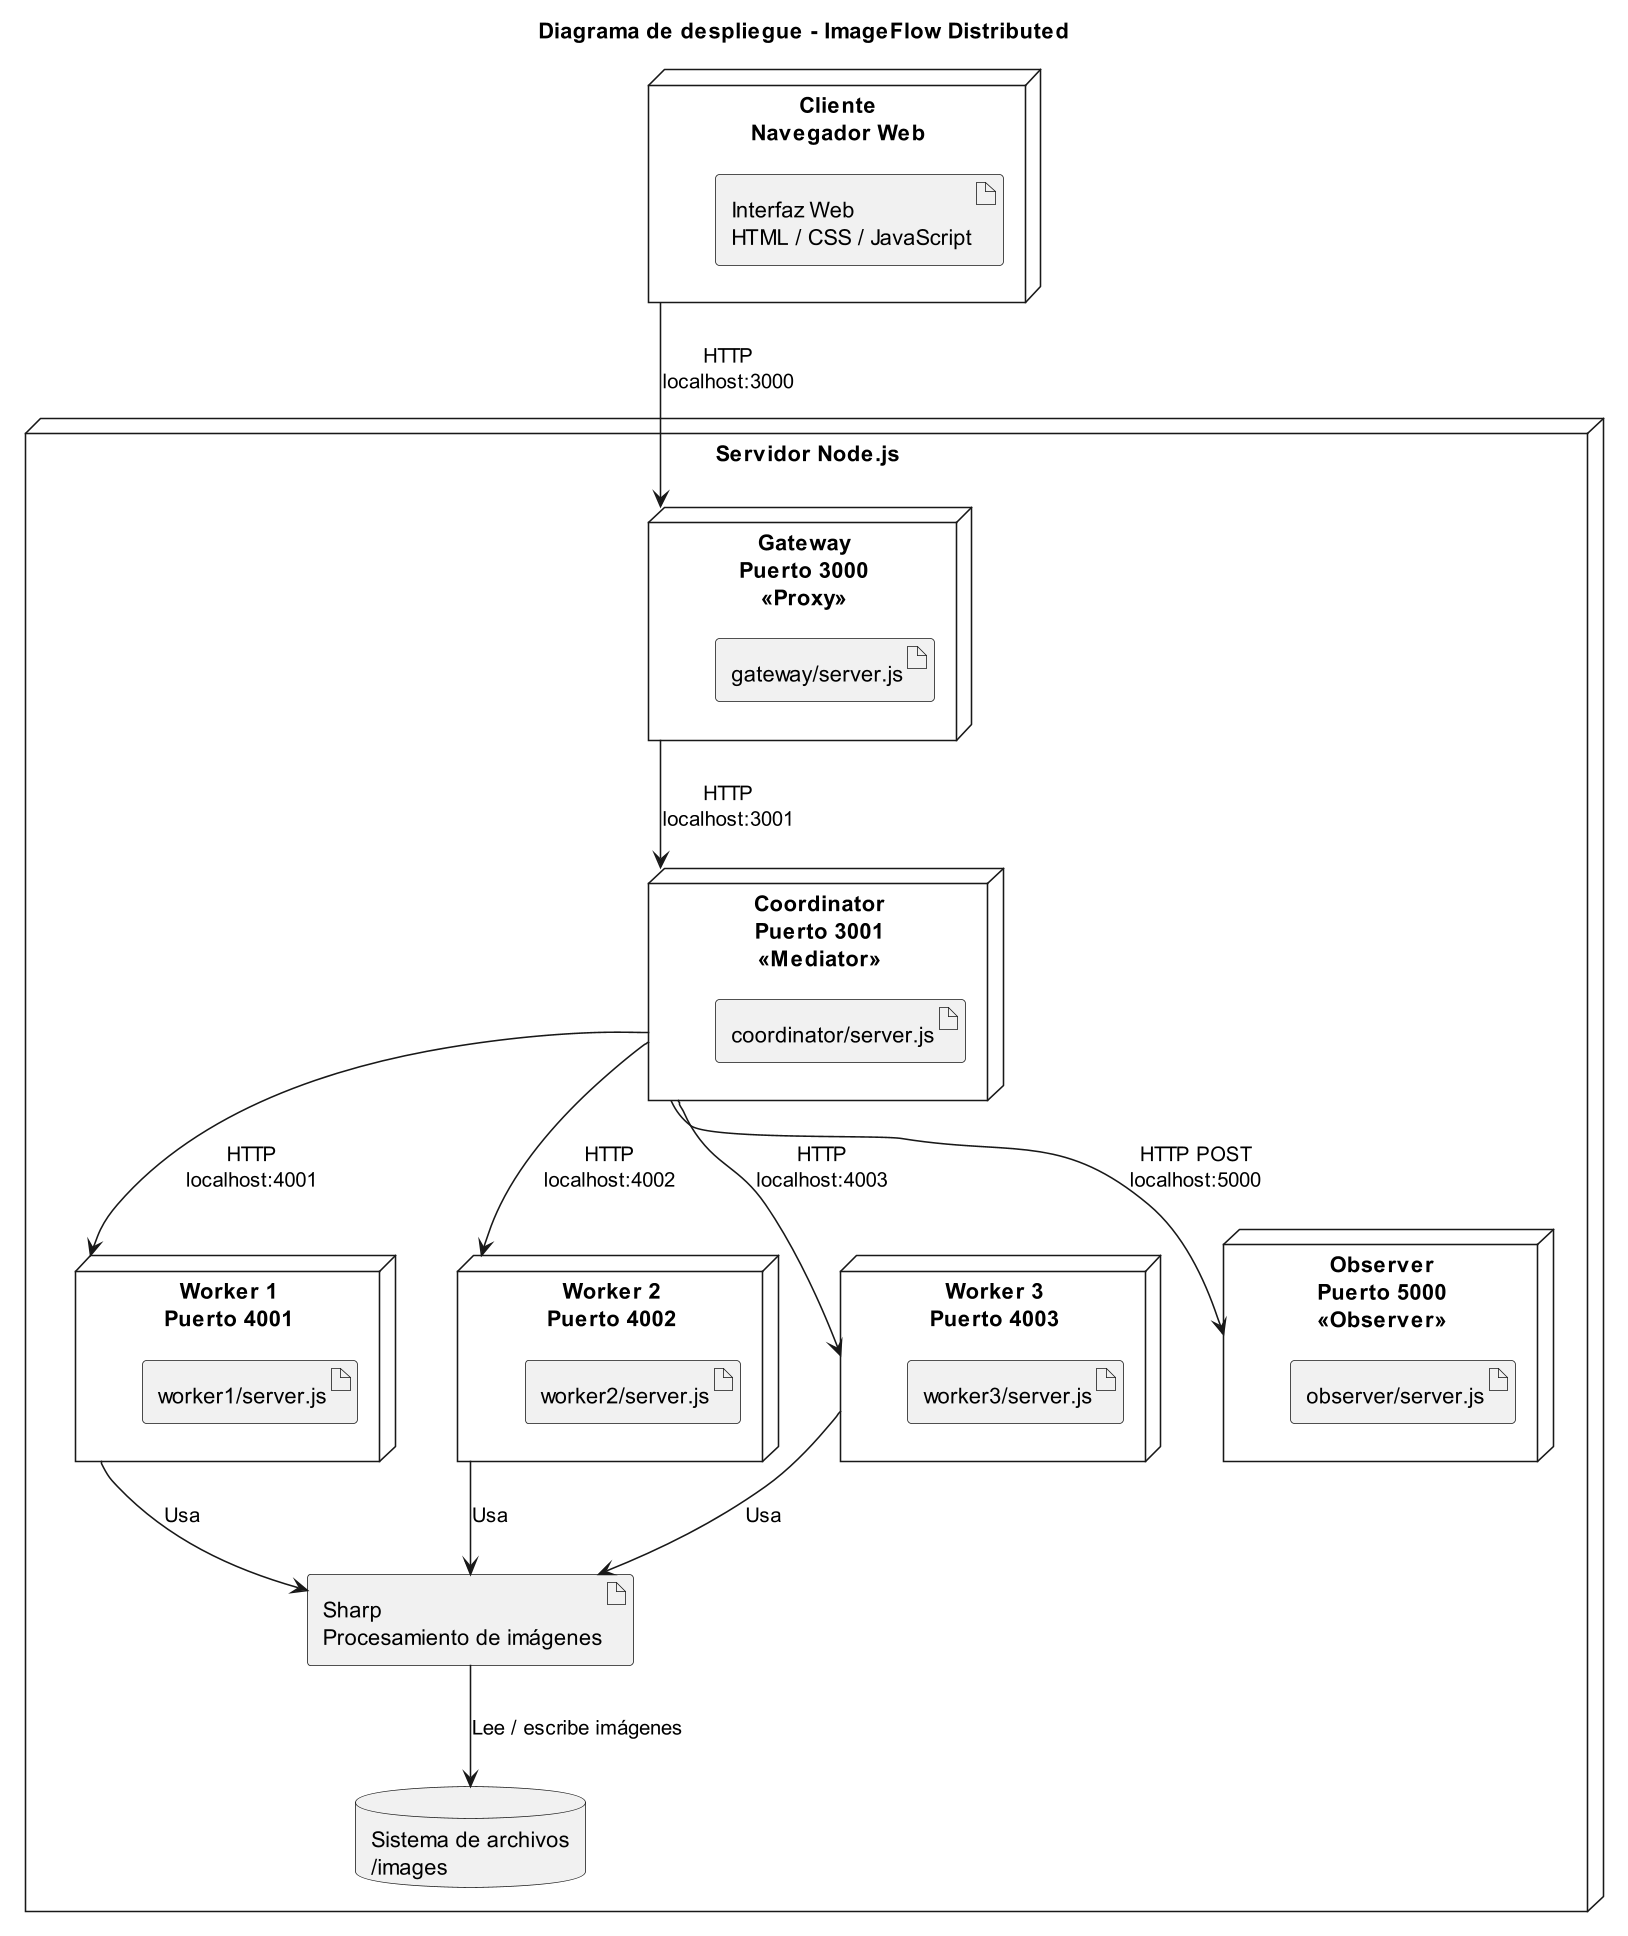

The diagram above was rendered by PlantUML. Its source (embedded in the PNG):
@startuml

title Diagrama de despliegue - ImageFlow Distributed

skinparam shadowing false
skinparam dpi 150

node "Cliente\nNavegador Web" as Cliente {
  artifact "Interfaz Web\nHTML / CSS / JavaScript" as UI
}

node "Servidor Node.js" as Servidor {

  node "Gateway\nPuerto 3000\n<<Proxy>>" as Gateway {
    artifact "gateway/server.js" as GWFile
  }

  node "Coordinator\nPuerto 3001\n<<Mediator>>" as Coordinator {
    artifact "coordinator/server.js" as CoordFile
  }

  node "Worker 1\nPuerto 4001" as Worker1 {
    artifact "worker1/server.js" as W1File
  }

  node "Worker 2\nPuerto 4002" as Worker2 {
    artifact "worker2/server.js" as W2File
  }

  node "Worker 3\nPuerto 4003" as Worker3 {
    artifact "worker3/server.js" as W3File
  }

  node "Observer\nPuerto 5000\n<<Observer>>" as Observer {
    artifact "observer/server.js" as ObsFile
  }

  database "Sistema de archivos\n/images" as Images
  artifact "Sharp\nProcesamiento de imágenes" as Sharp
}

Cliente --> Gateway : HTTP\nlocalhost:3000
Gateway --> Coordinator : HTTP\nlocalhost:3001
Coordinator --> Worker1 : HTTP\nlocalhost:4001
Coordinator --> Worker2 : HTTP\nlocalhost:4002
Coordinator --> Worker3 : HTTP\nlocalhost:4003
Coordinator --> Observer : HTTP POST\nlocalhost:5000

Worker1 --> Sharp : Usa
Worker2 --> Sharp : Usa
Worker3 --> Sharp : Usa

Sharp --> Images : Lee / escribe imágenes

@enduml